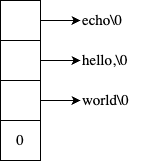

The diagram above was exported from draw.io. Its source (the exported page's mxGraphModel, read from the mxfile embedded in the PNG):
<mxGraphModel dx="854" dy="422" grid="1" gridSize="10" guides="1" tooltips="1" connect="1" arrows="1" fold="1" page="1" pageScale="1" pageWidth="400" pageHeight="100" math="0" shadow="0">
  <root>
    <mxCell id="0" />
    <mxCell id="1" parent="0" />
    <mxCell id="2" value="" style="group" parent="1" vertex="1" connectable="0">
      <mxGeometry x="130" y="20" width="140" height="160" as="geometry" />
    </mxCell>
    <mxCell id="3" value="" style="rounded=0;whiteSpace=wrap;html=1;fontFamily=Lucida Console;fontSize=15;" parent="2" vertex="1">
      <mxGeometry width="40" height="40" as="geometry" />
    </mxCell>
    <mxCell id="4" value="" style="rounded=0;whiteSpace=wrap;html=1;fontFamily=Lucida Console;fontSize=15;" parent="2" vertex="1">
      <mxGeometry y="40" width="40" height="40" as="geometry" />
    </mxCell>
    <mxCell id="5" value="" style="rounded=0;whiteSpace=wrap;html=1;fontFamily=Lucida Console;fontSize=15;" parent="2" vertex="1">
      <mxGeometry y="80" width="40" height="40" as="geometry" />
    </mxCell>
    <mxCell id="6" value="0" style="rounded=0;whiteSpace=wrap;html=1;fontFamily=Lucida Console;fontSize=15;" parent="2" vertex="1">
      <mxGeometry y="120" width="40" height="40" as="geometry" />
    </mxCell>
    <mxCell id="7" value="echo\0" style="text;html=1;strokeColor=none;fillColor=none;align=left;verticalAlign=middle;whiteSpace=wrap;rounded=0;fontSize=15;fontFamily=Lucida Console;" parent="2" vertex="1">
      <mxGeometry x="80" y="10" width="60" height="20" as="geometry" />
    </mxCell>
    <mxCell id="8" style="edgeStyle=orthogonalEdgeStyle;rounded=0;html=1;entryX=0;entryY=0.5;jettySize=auto;orthogonalLoop=1;fontSize=15;fontFamily=Lucida Console;" parent="2" source="3" target="7" edge="1">
      <mxGeometry relative="1" as="geometry" />
    </mxCell>
    <mxCell id="9" value="hello,\0" style="text;html=1;strokeColor=none;fillColor=none;align=left;verticalAlign=middle;whiteSpace=wrap;rounded=0;fontSize=15;fontFamily=Lucida Console;" parent="2" vertex="1">
      <mxGeometry x="80" y="50" width="60" height="20" as="geometry" />
    </mxCell>
    <mxCell id="10" style="edgeStyle=orthogonalEdgeStyle;rounded=0;html=1;entryX=0;entryY=0.5;jettySize=auto;orthogonalLoop=1;fontSize=15;fontFamily=Lucida Console;" parent="2" source="4" target="9" edge="1">
      <mxGeometry relative="1" as="geometry" />
    </mxCell>
    <mxCell id="11" value="world\0" style="text;html=1;strokeColor=none;fillColor=none;align=left;verticalAlign=middle;whiteSpace=wrap;rounded=0;fontSize=15;fontFamily=Lucida Console;" parent="2" vertex="1">
      <mxGeometry x="80" y="90" width="60" height="20" as="geometry" />
    </mxCell>
    <mxCell id="12" style="edgeStyle=orthogonalEdgeStyle;rounded=0;html=1;entryX=0;entryY=0.5;jettySize=auto;orthogonalLoop=1;fontSize=15;fontFamily=Lucida Console;" parent="2" source="5" target="11" edge="1">
      <mxGeometry relative="1" as="geometry" />
    </mxCell>
  </root>
</mxGraphModel>